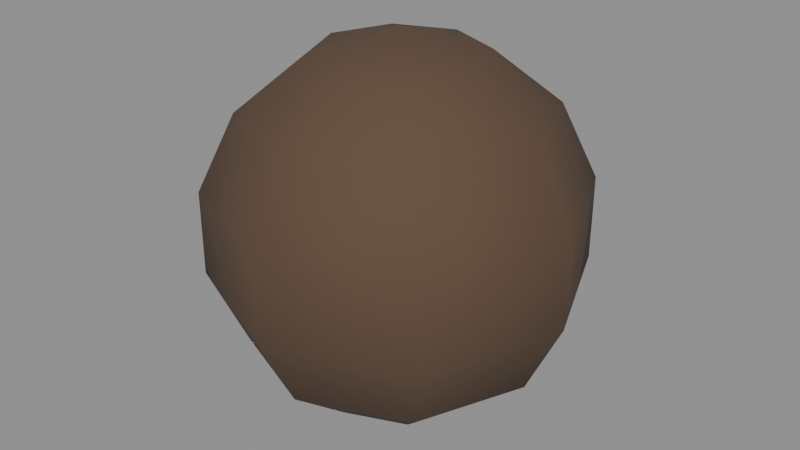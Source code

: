 # Source: person-bun.blend  (saved by Blender 5.3.31; exported with 4.5.12 LTS)
import bpy
from mathutils import Matrix  # noqa: F401  (used for matrix-valued properties, if any)

bpy.ops.wm.read_factory_settings(use_empty=True)
scene = bpy.context.scene
scene.name = 'Scene'

# ---- materials (node trees are filled in below, after node groups)
mat_5a4636 = bpy.data.materials.new('#5a4636')
mat_5a4636.use_backface_culling = True
mat_5a4636.diffuse_color = (0.1022, 0.06125, 0.03689, 1.0)

# ---- material node trees
mat_5a4636.use_nodes = True; mat_5a4636.node_tree.nodes.clear()
_N = mat_5a4636.node_tree.nodes; _L = mat_5a4636.node_tree.links
n0 = _N.new('ShaderNodeBsdfPrincipled'); n0.name = 'Principled BSDF'; n0.location = (-200, 100)
n0.inputs[0].default_value = (0.1022, 0.06125, 0.03689, 1.0)
n0.inputs[2].default_value = 0.9
n0.inputs[10].default_value = 0.005
n1 = _N.new('ShaderNodeOutputMaterial'); n1.name = 'Material Output'; n1.location = (200, 100)
_L.new(n0.outputs[0], n1.inputs[0])
n1.is_active_output = True

# ---- meshes
me_00__5a4636_r110 = bpy.data.meshes.new('00_#5a4636_r110')
me_00__5a4636_r110.from_pydata([(0.0, 0.2, 0.43), (0.0, 0.2564, 0.4171), (0.0, 0.3016, 0.3811), (0.0, 0.3267, 0.3289), (0.0, 0.3267, 0.2711), (0.0, 0.3016, 0.2189), (0.0, 0.2564, 0.1829), (0.0, 0.2, 0.17), (0.03988, 0.2399, 0.4171), (0.07187, 0.2719, 0.3811), (0.08962, 0.2896, 0.3289), (0.08962, 0.2896, 0.2711), (0.07187, 0.2719, 0.2189), (0.03988, 0.2399, 0.1829), (0.0564, 0.2, 0.4171), (0.1016, 0.2, 0.3811), (0.1267, 0.2, 0.3289), (0.1267, 0.2, 0.2711), (0.1016, 0.2, 0.2189), (0.0564, 0.2, 0.1829), (0.03988, 0.1601, 0.4171), (0.07187, 0.1281, 0.3811), (0.08962, 0.1104, 0.3289), (0.08962, 0.1104, 0.2711), (0.07187, 0.1281, 0.2189), (0.03988, 0.1601, 0.1829), (0.0, 0.1436, 0.4171), (0.0, 0.09836, 0.3811), (0.0, 0.07326, 0.3289), (0.0, 0.07326, 0.2711), (0.0, 0.09836, 0.2189), (0.0, 0.1436, 0.1829), (-0.03988, 0.1601, 0.4171), (-0.07187, 0.1281, 0.3811), (-0.08962, 0.1104, 0.3289), (-0.08962, 0.1104, 0.2711), (-0.07187, 0.1281, 0.2189), (-0.03988, 0.1601, 0.1829), (-0.0564, 0.2, 0.4171), (-0.1016, 0.2, 0.3811), (-0.1267, 0.2, 0.3289), (-0.1267, 0.2, 0.2711), (-0.1016, 0.2, 0.2189), (-0.0564, 0.2, 0.1829), (-0.03988, 0.2399, 0.4171), (-0.07187, 0.2719, 0.3811), (-0.08962, 0.2896, 0.3289), (-0.08962, 0.2896, 0.2711), (-0.07187, 0.2719, 0.2189), (-0.03988, 0.2399, 0.1829)], [], [(6, 5, 12, 13), (4, 3, 10, 11), (2, 1, 8, 9), (7, 6, 13), (5, 4, 11, 12), (3, 2, 9, 10), (1, 0, 8), (8, 0, 14), (13, 12, 18, 19), (11, 10, 16, 17), (9, 8, 14, 15), (7, 13, 19), (12, 11, 17, 18), (10, 9, 15, 16), (19, 18, 24, 25), (17, 16, 22, 23), (15, 14, 20, 21), (7, 19, 25), (18, 17, 23, 24), (16, 15, 21, 22), (14, 0, 20), (23, 22, 28, 29), (21, 20, 26, 27), (7, 25, 31), (24, 23, 29, 30), (22, 21, 27, 28), (20, 0, 26), (25, 24, 30, 31), (7, 31, 37), (30, 29, 35, 36), (28, 27, 33, 34), (26, 0, 32), (31, 30, 36, 37), (29, 28, 34, 35), (27, 26, 32, 33), (7, 37, 43), (36, 35, 41, 42), (34, 33, 39, 40), (32, 0, 38), (37, 36, 42, 43), (35, 34, 40, 41), (33, 32, 38, 39), (40, 39, 45, 46), (38, 0, 44), (43, 42, 48, 49), (41, 40, 46, 47), (39, 38, 44, 45), (7, 43, 49), (42, 41, 47, 48), (49, 48, 5, 6), (47, 46, 3, 4), (45, 44, 1, 2), (7, 49, 6), (48, 47, 4, 5), (46, 45, 2, 3), (44, 0, 1)])
me_00__5a4636_r110.polygons.foreach_set('use_smooth', [True] * 56)
me_00__5a4636_r110.materials.append(mat_5a4636)
me_00__5a4636_r110.update()

# ---- objects
ob_00__5a4636_r110 = bpy.data.objects.new('00_#5a4636_r110', me_00__5a4636_r110)

# ---- transforms, parenting, visibility, modifiers, constraints
ob_00__5a4636_r110.location = (0.0, 0.0, 0.0)

# ---- collection membership
scene.collection.objects.link(ob_00__5a4636_r110)

# ---- scene / render settings (as saved in the file)
scene.frame_start = 1; scene.frame_end = 250; scene.frame_set(1)
scene.render.engine = 'BLENDER_EEVEE_NEXT'
scene.render.bake_bias = 0.0
scene.render.bake_samples = 0
scene.render.compositor_device = 'GPU'
scene.eevee.use_volume_custom_range = False
scene.eevee.fast_gi_thickness_near = 0.1
scene.eevee.fast_gi_thickness_far = 0.0
scene.eevee.ray_tracing_options.screen_trace_thickness = 0.1
bpy.context.view_layer.update()

# ---- added for rendering (the .blend has no active camera and no usable light): camera, sun + grey world if the file has none
cam_auto = bpy.data.cameras.new('AutoCamera')
cam_auto.lens = 50.0
cam_auto.sensor_width = 36.0
cam_auto.clip_end = 1000.0
ob_auto_camera = bpy.data.objects.new('AutoCamera', cam_auto)
scene.collection.objects.link(ob_auto_camera)
ob_auto_camera.location = (0.409725, -0.29167, 0.62778)
ob_auto_camera.rotation_euler = (1.09748, -7.21219e-08, 0.694738)
scene.camera = ob_auto_camera
light_auto_sun = bpy.data.lights.new('AutoSun', 'SUN')
light_auto_sun.energy = 3.0
light_auto_sun.angle = 0.0523599
ob_auto_sun = bpy.data.objects.new('AutoSun', light_auto_sun)
scene.collection.objects.link(ob_auto_sun)
ob_auto_sun.rotation_euler = (0.872665, 0.174533, 0.523599)
if scene.world is None:
    world_auto = bpy.data.worlds.new('AutoWorld')
    world_auto.color = (0.3, 0.3, 0.3)
    scene.world = world_auto
bpy.context.view_layer.update()

